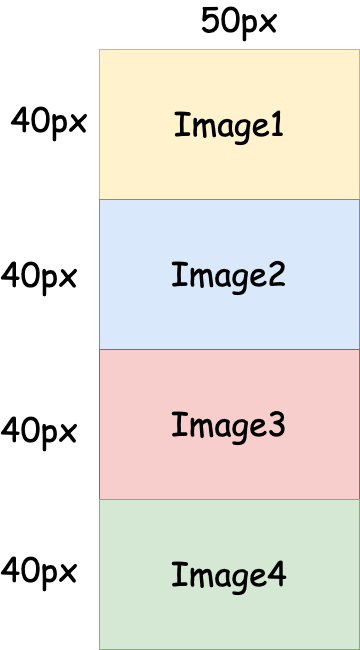

The diagram above was exported from draw.io. Its source (the exported page's mxGraphModel, read from the mxfile embedded in the PNG):
<mxGraphModel dx="1298" dy="777" grid="1" gridSize="10" guides="1" tooltips="1" connect="1" arrows="1" fold="1" page="1" pageScale="1" pageWidth="827" pageHeight="1169" math="0" shadow="0">
  <root>
    <mxCell id="HkgJF2LOY7U98ePkHD3J-0" />
    <mxCell id="HkgJF2LOY7U98ePkHD3J-1" parent="HkgJF2LOY7U98ePkHD3J-0" />
    <mxCell id="HkgJF2LOY7U98ePkHD3J-2" value="&lt;font face=&quot;Comic Sans MS&quot; style=&quot;font-size: 33px&quot;&gt;Image1&lt;/font&gt;" style="rounded=0;whiteSpace=wrap;html=1;sketch=0;fontSize=33;fillColor=#fff2cc;strokeColor=#d6b656;" vertex="1" parent="HkgJF2LOY7U98ePkHD3J-1">
      <mxGeometry x="350" y="80" width="260" height="150" as="geometry" />
    </mxCell>
    <mxCell id="HkgJF2LOY7U98ePkHD3J-4" value="50px" style="text;html=1;strokeColor=none;fillColor=none;align=center;verticalAlign=middle;whiteSpace=wrap;rounded=0;sketch=0;fontSize=33;fontFamily=Comic Sans MS;" vertex="1" parent="HkgJF2LOY7U98ePkHD3J-1">
      <mxGeometry x="470" y="40" width="40" height="20" as="geometry" />
    </mxCell>
    <mxCell id="HkgJF2LOY7U98ePkHD3J-6" value="40px" style="text;html=1;strokeColor=none;fillColor=none;align=center;verticalAlign=middle;whiteSpace=wrap;rounded=0;sketch=0;fontSize=33;fontFamily=Comic Sans MS;" vertex="1" parent="HkgJF2LOY7U98ePkHD3J-1">
      <mxGeometry x="280" y="140" width="40" height="20" as="geometry" />
    </mxCell>
    <mxCell id="HkgJF2LOY7U98ePkHD3J-8" value="&lt;font face=&quot;Comic Sans MS&quot; style=&quot;font-size: 33px&quot;&gt;Image2&lt;/font&gt;" style="rounded=0;whiteSpace=wrap;html=1;sketch=0;fontSize=33;fillColor=#dae8fc;strokeColor=#6c8ebf;" vertex="1" parent="HkgJF2LOY7U98ePkHD3J-1">
      <mxGeometry x="350" y="230" width="260" height="150" as="geometry" />
    </mxCell>
    <mxCell id="HkgJF2LOY7U98ePkHD3J-10" value="&lt;font face=&quot;Comic Sans MS&quot; style=&quot;font-size: 33px&quot;&gt;Image3&lt;/font&gt;" style="rounded=0;whiteSpace=wrap;html=1;sketch=0;fontSize=33;fillColor=#f8cecc;strokeColor=#b85450;" vertex="1" parent="HkgJF2LOY7U98ePkHD3J-1">
      <mxGeometry x="350" y="380" width="260" height="150" as="geometry" />
    </mxCell>
    <mxCell id="HkgJF2LOY7U98ePkHD3J-11" value="&lt;font face=&quot;Comic Sans MS&quot; style=&quot;font-size: 33px&quot;&gt;Image4&lt;/font&gt;" style="rounded=0;whiteSpace=wrap;html=1;sketch=0;fontSize=33;fillColor=#d5e8d4;strokeColor=#82b366;" vertex="1" parent="HkgJF2LOY7U98ePkHD3J-1">
      <mxGeometry x="350" y="530" width="260" height="150" as="geometry" />
    </mxCell>
    <mxCell id="HkgJF2LOY7U98ePkHD3J-12" value="40px" style="text;html=1;strokeColor=none;fillColor=none;align=center;verticalAlign=middle;whiteSpace=wrap;rounded=0;sketch=0;fontSize=33;fontFamily=Comic Sans MS;" vertex="1" parent="HkgJF2LOY7U98ePkHD3J-1">
      <mxGeometry x="270" y="295" width="40" height="20" as="geometry" />
    </mxCell>
    <mxCell id="HkgJF2LOY7U98ePkHD3J-13" value="40px" style="text;html=1;strokeColor=none;fillColor=none;align=center;verticalAlign=middle;whiteSpace=wrap;rounded=0;sketch=0;fontSize=33;fontFamily=Comic Sans MS;" vertex="1" parent="HkgJF2LOY7U98ePkHD3J-1">
      <mxGeometry x="270" y="450" width="40" height="20" as="geometry" />
    </mxCell>
    <mxCell id="HkgJF2LOY7U98ePkHD3J-14" value="40px" style="text;html=1;strokeColor=none;fillColor=none;align=center;verticalAlign=middle;whiteSpace=wrap;rounded=0;sketch=0;fontSize=33;fontFamily=Comic Sans MS;" vertex="1" parent="HkgJF2LOY7U98ePkHD3J-1">
      <mxGeometry x="270" y="590" width="40" height="20" as="geometry" />
    </mxCell>
  </root>
</mxGraphModel>